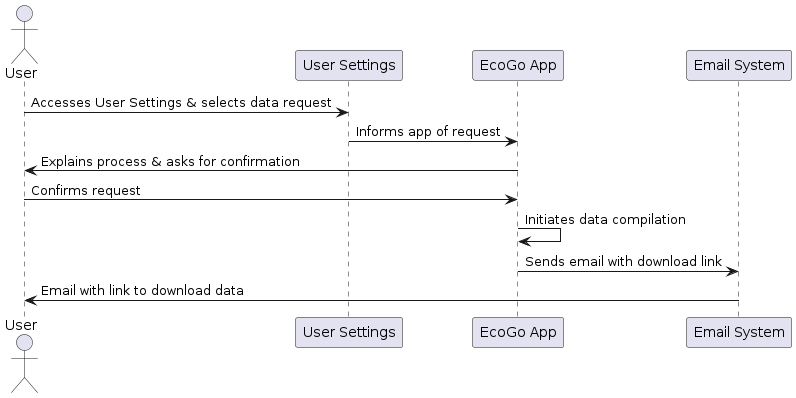

The diagram above was rendered by PlantUML. Its source (embedded in the PNG):
@startuml
actor User as user
participant "User Settings" as settings
participant "EcoGo App" as app
participant "Email System" as email

user -> settings: Accesses User Settings & selects data request
settings -> app: Informs app of request
app -> user: Explains process & asks for confirmation
user -> app: Confirms request
app -> app: Initiates data compilation
app -> email: Sends email with download link
email -> user: Email with link to download data

@enduml